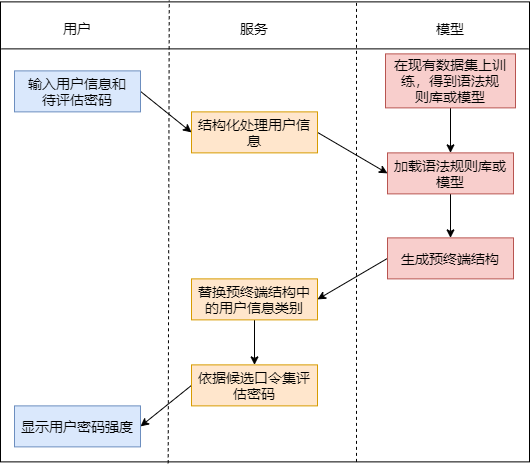

The diagram above was exported from draw.io. Its source (the exported page's mxGraphModel, read from the mxfile embedded in the PNG):
<mxGraphModel dx="1038" dy="547" grid="0" gridSize="10" guides="1" tooltips="1" connect="1" arrows="1" fold="1" page="1" pageScale="1" pageWidth="3300" pageHeight="2339" math="0" shadow="0">
  <root>
    <mxCell id="0" />
    <mxCell id="1" parent="0" />
    <mxCell id="ffDRWFsEFhsE68SISmZb-1" value="" style="rounded=0;whiteSpace=wrap;html=1;fontSize=14;" vertex="1" parent="1">
      <mxGeometry x="205" y="73.38" width="529" height="460" as="geometry" />
    </mxCell>
    <mxCell id="ffDRWFsEFhsE68SISmZb-2" style="rounded=0;orthogonalLoop=1;jettySize=auto;html=1;exitX=1;exitY=0.5;exitDx=0;exitDy=0;entryX=0;entryY=0.5;entryDx=0;entryDy=0;fontSize=14;" edge="1" parent="1" source="ffDRWFsEFhsE68SISmZb-3" target="ffDRWFsEFhsE68SISmZb-5">
      <mxGeometry relative="1" as="geometry" />
    </mxCell>
    <mxCell id="ffDRWFsEFhsE68SISmZb-3" value="输入用户信息和&lt;br style=&quot;font-size: 14px;&quot;&gt;待评估密码" style="rounded=0;whiteSpace=wrap;html=1;fontSize=14;fillColor=#dae8fc;strokeColor=#6c8ebf;" vertex="1" parent="1">
      <mxGeometry x="219" y="142.38" width="126" height="41" as="geometry" />
    </mxCell>
    <mxCell id="ffDRWFsEFhsE68SISmZb-4" style="edgeStyle=none;rounded=0;orthogonalLoop=1;jettySize=auto;html=1;exitX=1;exitY=0.5;exitDx=0;exitDy=0;entryX=0;entryY=0.5;entryDx=0;entryDy=0;fontSize=14;" edge="1" parent="1" source="ffDRWFsEFhsE68SISmZb-5" target="ffDRWFsEFhsE68SISmZb-7">
      <mxGeometry relative="1" as="geometry" />
    </mxCell>
    <mxCell id="ffDRWFsEFhsE68SISmZb-5" value="结构化处理用户信息" style="rounded=0;whiteSpace=wrap;html=1;fontSize=14;fillColor=#ffe6cc;strokeColor=#d79b00;" vertex="1" parent="1">
      <mxGeometry x="396" y="183.38" width="126" height="41" as="geometry" />
    </mxCell>
    <mxCell id="ffDRWFsEFhsE68SISmZb-6" style="edgeStyle=none;rounded=0;orthogonalLoop=1;jettySize=auto;html=1;exitX=0.5;exitY=1;exitDx=0;exitDy=0;fontSize=14;" edge="1" parent="1" source="ffDRWFsEFhsE68SISmZb-7" target="ffDRWFsEFhsE68SISmZb-9">
      <mxGeometry relative="1" as="geometry" />
    </mxCell>
    <mxCell id="ffDRWFsEFhsE68SISmZb-7" value="加载语法规则库或模型" style="rounded=0;whiteSpace=wrap;html=1;fontSize=14;fillColor=#f8cecc;strokeColor=#b85450;" vertex="1" parent="1">
      <mxGeometry x="592" y="224.38" width="126" height="41" as="geometry" />
    </mxCell>
    <mxCell id="ffDRWFsEFhsE68SISmZb-8" style="edgeStyle=none;rounded=0;orthogonalLoop=1;jettySize=auto;html=1;exitX=0;exitY=0.5;exitDx=0;exitDy=0;entryX=1;entryY=0.5;entryDx=0;entryDy=0;fontSize=14;" edge="1" parent="1" source="ffDRWFsEFhsE68SISmZb-9" target="ffDRWFsEFhsE68SISmZb-11">
      <mxGeometry relative="1" as="geometry" />
    </mxCell>
    <mxCell id="ffDRWFsEFhsE68SISmZb-9" value="生成预终端结构" style="rounded=0;whiteSpace=wrap;html=1;fontSize=14;fillColor=#f8cecc;strokeColor=#b85450;" vertex="1" parent="1">
      <mxGeometry x="592" y="309.38" width="126" height="41" as="geometry" />
    </mxCell>
    <mxCell id="ffDRWFsEFhsE68SISmZb-10" style="edgeStyle=none;rounded=0;orthogonalLoop=1;jettySize=auto;html=1;exitX=0.5;exitY=1;exitDx=0;exitDy=0;fontSize=14;" edge="1" parent="1" source="ffDRWFsEFhsE68SISmZb-11" target="ffDRWFsEFhsE68SISmZb-13">
      <mxGeometry relative="1" as="geometry" />
    </mxCell>
    <mxCell id="ffDRWFsEFhsE68SISmZb-11" value="替换预终端结构中的用户信息类别" style="rounded=0;whiteSpace=wrap;html=1;fontSize=14;fillColor=#ffe6cc;strokeColor=#d79b00;" vertex="1" parent="1">
      <mxGeometry x="396" y="350.38" width="126" height="41" as="geometry" />
    </mxCell>
    <mxCell id="ffDRWFsEFhsE68SISmZb-12" style="edgeStyle=none;rounded=0;orthogonalLoop=1;jettySize=auto;html=1;exitX=0;exitY=0.5;exitDx=0;exitDy=0;entryX=1;entryY=0.5;entryDx=0;entryDy=0;fontSize=14;" edge="1" parent="1" source="ffDRWFsEFhsE68SISmZb-13" target="ffDRWFsEFhsE68SISmZb-14">
      <mxGeometry relative="1" as="geometry" />
    </mxCell>
    <mxCell id="ffDRWFsEFhsE68SISmZb-13" value="依据候选口令集评估密码" style="rounded=0;whiteSpace=wrap;html=1;fontSize=14;fillColor=#ffe6cc;strokeColor=#d79b00;" vertex="1" parent="1">
      <mxGeometry x="396" y="436.38" width="126" height="41" as="geometry" />
    </mxCell>
    <mxCell id="ffDRWFsEFhsE68SISmZb-14" value="显示用户密码强度" style="rounded=0;whiteSpace=wrap;html=1;fontSize=14;fillColor=#dae8fc;strokeColor=#6c8ebf;" vertex="1" parent="1">
      <mxGeometry x="219" y="477.38" width="126" height="41" as="geometry" />
    </mxCell>
    <mxCell id="ffDRWFsEFhsE68SISmZb-15" style="edgeStyle=none;rounded=0;orthogonalLoop=1;jettySize=auto;html=1;exitX=0.5;exitY=1;exitDx=0;exitDy=0;entryX=0.5;entryY=0;entryDx=0;entryDy=0;fontSize=14;" edge="1" parent="1" source="ffDRWFsEFhsE68SISmZb-16" target="ffDRWFsEFhsE68SISmZb-7">
      <mxGeometry relative="1" as="geometry" />
    </mxCell>
    <mxCell id="ffDRWFsEFhsE68SISmZb-16" value="在现有数据集上训练，得到语法规&lt;br&gt;则库或模型" style="rounded=0;whiteSpace=wrap;html=1;fontSize=14;fillColor=#f8cecc;strokeColor=#b85450;" vertex="1" parent="1">
      <mxGeometry x="590" y="125.38" width="130" height="54" as="geometry" />
    </mxCell>
    <mxCell id="ffDRWFsEFhsE68SISmZb-17" value="" style="endArrow=none;html=1;rounded=0;fontSize=14;" edge="1" parent="1">
      <mxGeometry width="50" height="50" relative="1" as="geometry">
        <mxPoint x="206" y="120.38" as="sourcePoint" />
        <mxPoint x="733" y="120.38" as="targetPoint" />
        <Array as="points" />
      </mxGeometry>
    </mxCell>
    <mxCell id="ffDRWFsEFhsE68SISmZb-18" value="" style="endArrow=none;dashed=1;html=1;rounded=0;exitX=0.317;exitY=1.003;exitDx=0;exitDy=0;entryX=0.319;entryY=-0.003;entryDx=0;entryDy=0;exitPerimeter=0;entryPerimeter=0;fontSize=14;" edge="1" parent="1" source="ffDRWFsEFhsE68SISmZb-1" target="ffDRWFsEFhsE68SISmZb-1">
      <mxGeometry width="50" height="50" relative="1" as="geometry">
        <mxPoint x="364" y="497.38" as="sourcePoint" />
        <mxPoint x="364" y="73.38" as="targetPoint" />
      </mxGeometry>
    </mxCell>
    <mxCell id="ffDRWFsEFhsE68SISmZb-19" value="" style="endArrow=none;dashed=1;html=1;rounded=0;fontSize=14;" edge="1" parent="1">
      <mxGeometry width="50" height="50" relative="1" as="geometry">
        <mxPoint x="561" y="533.38" as="sourcePoint" />
        <mxPoint x="561" y="73.38" as="targetPoint" />
      </mxGeometry>
    </mxCell>
    <mxCell id="ffDRWFsEFhsE68SISmZb-20" value="用户" style="text;html=1;strokeColor=none;fillColor=none;align=center;verticalAlign=middle;whiteSpace=wrap;rounded=0;fontSize=14;" vertex="1" parent="1">
      <mxGeometry x="252" y="85.38" width="60" height="30" as="geometry" />
    </mxCell>
    <mxCell id="ffDRWFsEFhsE68SISmZb-21" value="服务" style="text;html=1;strokeColor=none;fillColor=none;align=center;verticalAlign=middle;whiteSpace=wrap;rounded=0;fontSize=14;" vertex="1" parent="1">
      <mxGeometry x="429" y="85.38" width="60" height="30" as="geometry" />
    </mxCell>
    <mxCell id="ffDRWFsEFhsE68SISmZb-22" value="模型" style="text;html=1;strokeColor=none;fillColor=none;align=center;verticalAlign=middle;whiteSpace=wrap;rounded=0;fontSize=14;" vertex="1" parent="1">
      <mxGeometry x="625" y="85.38" width="60" height="30" as="geometry" />
    </mxCell>
  </root>
</mxGraphModel>